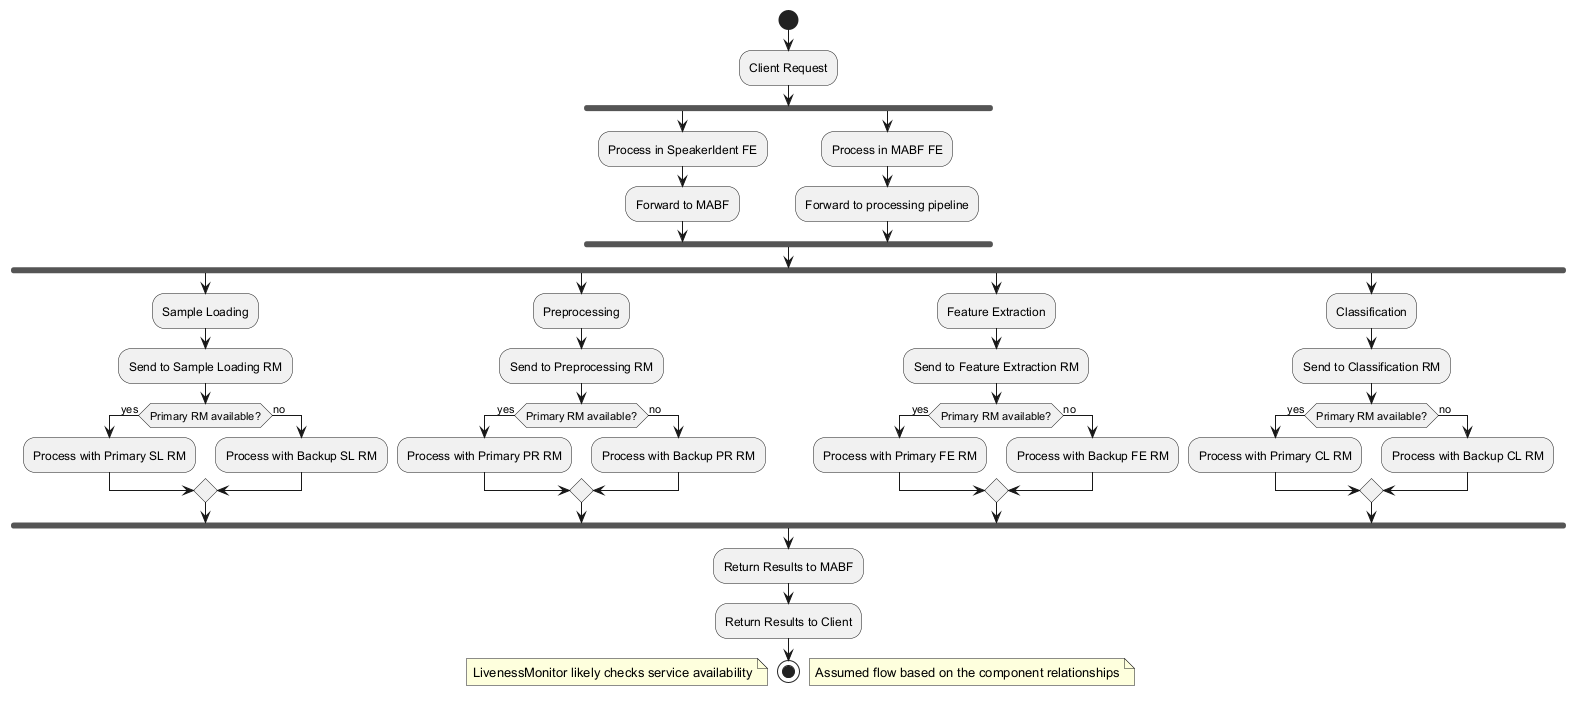

The diagram above was rendered by PlantUML. Its source (embedded in the PNG):
@startuml
start
:Client Request;
fork
  :Process in SpeakerIdent FE;
  :Forward to MABF;
fork again
  :Process in MABF FE;
  :Forward to processing pipeline;
end fork
fork
  :Sample Loading;
  :Send to Sample Loading RM;
  if (Primary RM available?) then (yes)
    :Process with Primary SL RM;
  else (no)
    :Process with Backup SL RM;
  endif
fork again
  :Preprocessing;
  :Send to Preprocessing RM;
  if (Primary RM available?) then (yes)
    :Process with Primary PR RM;
  else (no)
    :Process with Backup PR RM;
  endif
fork again
  :Feature Extraction;
  :Send to Feature Extraction RM;
  if (Primary RM available?) then (yes)
    :Process with Primary FE RM;
  else (no)
    :Process with Backup FE RM;
  endif
fork again
  :Classification;
  :Send to Classification RM;
  if (Primary RM available?) then (yes)
    :Process with Primary CL RM;
  else (no)
    :Process with Backup CL RM;
  endif
end fork
:Return Results to MABF;
:Return Results to Client;
stop

note right: Assumed flow based on the component relationships
note left: LivenessMonitor likely checks service availability
@enduml